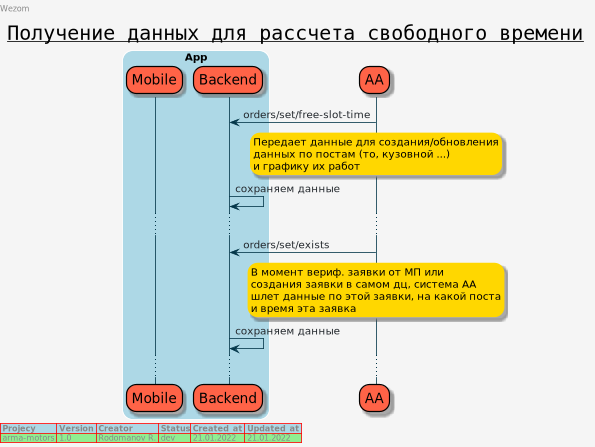

The diagram above was rendered by PlantUML. Its source (embedded in the PNG):
@startuml

title
<u>Получение данных для рассчета свободного времени</u>
end title

left header
Wezom
endheader

skinparam {
    TitleFontSize 25
    TitleFontName Courier
    TitleFontStyle underscore
    ArrowColor #033649
    ArrowFontColor #24292e
    BackgroundColor #f5f5f5
    BorderColor black
    RoundCorner 25
    SequenceLifeLineBorderColor #033649
    ParticipantFontSize 17
    BoxPadding 50
    SequenceBoxBorderColor '
}

skinparam note {
    BackgroundColor gold
    BorderColor gold
}

skinparam group {
    BackgroundColor red
    BorderColor black
}

skinparam participant {
    BorderColor black
    BackgroundColor tomato
}

box "App" #LightBlue
participant Mobile
participant Backend
end box

participant AA

AA -> Backend : orders/set/free-slot-time
rnote over AA
Передает данные для создания/обновления
данных по постам (то, кузовной ...)
и графику их работ
endrnote
Backend -> Backend: сохраняем данные
...

AA -> Backend : orders/set/exists
rnote over AA
В момент вериф. заявки от МП или
создания заявки в самом дц, система АА
шлет данные по этой заявки, на какой поста
и время эта заявка
endrnote
Backend -> Backend: сохраняем данные
...

left footer
<#lightblue,#red>|= Projecy|= Version |= Creator |= Status|= Created_at |= Updated_at |
<#lightgreen>| arma-motors | 1.0 | Rodomanov R. | dev | 21.01.2022 | 21.01.2022 |
endfooter
@enduml